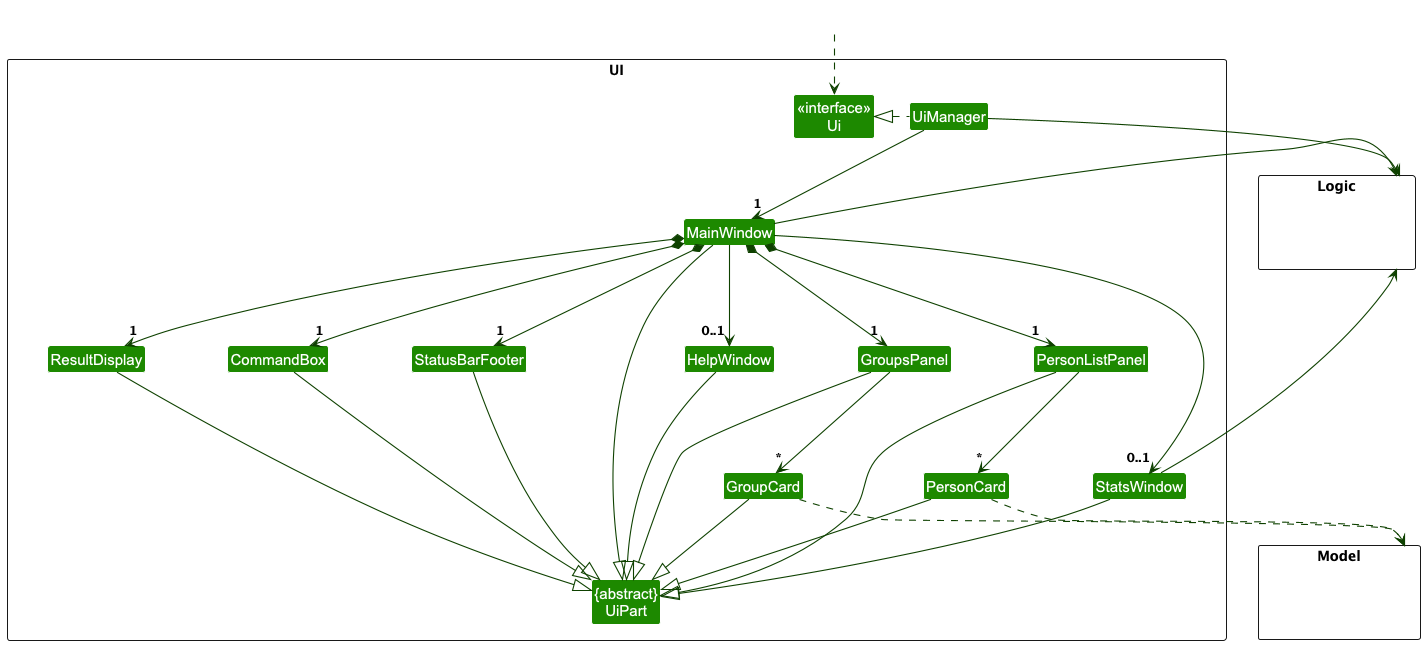

The diagram above was rendered by PlantUML. Its source (embedded in the PNG):
@startuml
!include style.puml
skinparam arrowThickness 1.1
skinparam arrowColor UI_COLOR_T4
skinparam classBackgroundColor UI_COLOR

package UI <<Rectangle>>{
Class "<<interface>>\nUi" as Ui
Class "{abstract}\nUiPart" as UiPart
Class UiManager
Class MainWindow
Class HelpWindow
Class StatsWindow
Class ResultDisplay
Class PersonListPanel
Class PersonCard
Class GroupsPanel
Class GroupCard
Class StatusBarFooter
Class CommandBox
}

package Model <<Rectangle>> {
Class HiddenModel #FFFFFF
}

package Logic <<Rectangle>> {
Class HiddenLogic #FFFFFF
}

Class HiddenOutside #FFFFFF
HiddenOutside ..> Ui

UiManager .left.|> Ui
UiManager -down-> "1" MainWindow
MainWindow *-down->  "1" CommandBox
MainWindow *-down-> "1" ResultDisplay
MainWindow *-down-> "1" PersonListPanel
MainWindow *-down-> "1" GroupsPanel
MainWindow *-down-> "1" StatusBarFooter
MainWindow --> "0..1" HelpWindow
MainWindow --> "0..1" StatsWindow

PersonListPanel -down-> "*" PersonCard
GroupsPanel -down-> "*" GroupCard

MainWindow -left-|> UiPart

ResultDisplay --|> UiPart
CommandBox --|> UiPart
PersonListPanel --|> UiPart
PersonCard --|> UiPart
GroupsPanel --|> UiPart
GroupCard --|> UiPart
StatusBarFooter --|> UiPart
HelpWindow --|> UiPart
StatsWindow --|> UiPart

PersonCard ..> Model
GroupCard ..> Model
UiManager -right-> Logic
MainWindow -left-> Logic
StatsWindow -left-> Logic

PersonListPanel -[hidden]left- GroupsPanel
GroupsPanel -[hidden]left- HelpWindow
HelpWindow -[hidden]left- CommandBox
CommandBox -[hidden]left- ResultDisplay
ResultDisplay -[hidden]left- StatusBarFooter

MainWindow -[hidden]-|> UiPart
@enduml